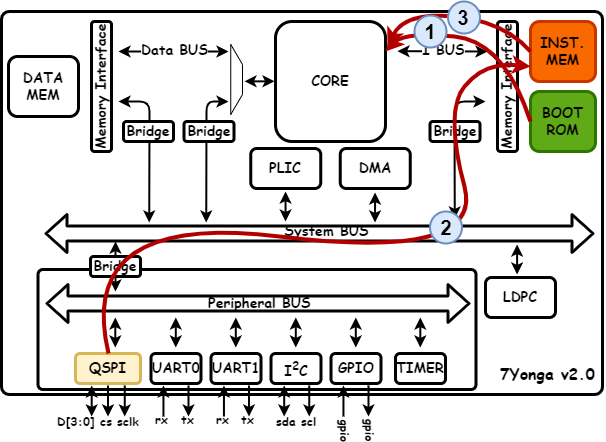

The diagram above was exported from draw.io. Its source (the exported page's mxGraphModel, read from the mxfile embedded in the PNG):
<mxGraphModel dx="1195" dy="697" grid="1" gridSize="10" guides="1" tooltips="1" connect="1" arrows="0" fold="1" page="1" pageScale="1" pageWidth="1654" pageHeight="1169" math="0" shadow="0">
  <root>
    <mxCell id="0" />
    <mxCell id="1" parent="0" />
    <mxCell id="c-WCqyOnurJhv2Ti9fX3-1" value="" style="rounded=1;whiteSpace=wrap;html=1;strokeWidth=3;fontFamily=Comic Sans MS;fontSize=14;arcSize=2;" vertex="1" parent="1">
      <mxGeometry x="525" y="378" width="601" height="383" as="geometry" />
    </mxCell>
    <mxCell id="c-WCqyOnurJhv2Ti9fX3-2" value="" style="rounded=1;whiteSpace=wrap;html=1;strokeWidth=3;fontFamily=Comic Sans MS;fontSize=14;arcSize=4;direction=south;" vertex="1" parent="1">
      <mxGeometry x="561.5" y="636" width="438" height="120" as="geometry" />
    </mxCell>
    <mxCell id="c-WCqyOnurJhv2Ti9fX3-3" value="CORE" style="rounded=1;whiteSpace=wrap;html=1;strokeWidth=3;fontFamily=Comic Sans MS;fontSize=14;fontStyle=1" vertex="1" parent="1">
      <mxGeometry x="799" y="388" width="110" height="120" as="geometry" />
    </mxCell>
    <mxCell id="c-WCqyOnurJhv2Ti9fX3-4" value="" style="shape=flexArrow;endArrow=classic;startArrow=classic;html=1;rounded=1;strokeWidth=3;fontFamily=Comic Sans MS;fontSize=14;width=13;" edge="1" parent="1">
      <mxGeometry width="100" height="100" relative="1" as="geometry">
        <mxPoint x="568" y="600" as="sourcePoint" />
        <mxPoint x="1118" y="600" as="targetPoint" />
      </mxGeometry>
    </mxCell>
    <mxCell id="c-WCqyOnurJhv2Ti9fX3-5" value="System BUS" style="edgeLabel;html=1;align=center;verticalAlign=middle;resizable=0;points=[];labelBackgroundColor=none;horizontal=1;fontFamily=Comic Sans MS;fontStyle=1;fontSize=14;" vertex="1" connectable="0" parent="c-WCqyOnurJhv2Ti9fX3-4">
      <mxGeometry x="0.0198" y="2" relative="1" as="geometry">
        <mxPoint x="1" as="offset" />
      </mxGeometry>
    </mxCell>
    <mxCell id="c-WCqyOnurJhv2Ti9fX3-6" value="DATA&lt;div&gt;MEM&lt;/div&gt;" style="rounded=1;whiteSpace=wrap;html=1;strokeWidth=3;fontFamily=Comic Sans MS;fontSize=14;fontStyle=1" vertex="1" parent="1">
      <mxGeometry x="532" y="423" width="70" height="60" as="geometry" />
    </mxCell>
    <mxCell id="c-WCqyOnurJhv2Ti9fX3-7" value="Memory Interface" style="rounded=1;whiteSpace=wrap;html=1;horizontal=0;strokeWidth=3;fontFamily=Comic Sans MS;fontSize=14;fontStyle=1" vertex="1" parent="1">
      <mxGeometry x="1021" y="388" width="20" height="130" as="geometry" />
    </mxCell>
    <mxCell id="c-WCqyOnurJhv2Ti9fX3-8" value="INST.&lt;div&gt;MEM&lt;/div&gt;" style="rounded=1;whiteSpace=wrap;html=1;strokeWidth=3;fontFamily=Comic Sans MS;fontSize=14;fontStyle=1;fillColor=#fa6800;fontColor=#000000;strokeColor=#C73500;" vertex="1" parent="1">
      <mxGeometry x="1054" y="388" width="65" height="60" as="geometry" />
    </mxCell>
    <mxCell id="c-WCqyOnurJhv2Ti9fX3-9" value="&lt;div&gt;BOOT&lt;/div&gt;ROM" style="rounded=1;whiteSpace=wrap;html=1;strokeWidth=3;fontFamily=Comic Sans MS;fontSize=14;fontStyle=1;fillColor=#60a917;fontColor=light-dark(#000000, #121212);strokeColor=#2D7600;" vertex="1" parent="1">
      <mxGeometry x="1054" y="458" width="65" height="60" as="geometry" />
    </mxCell>
    <mxCell id="c-WCqyOnurJhv2Ti9fX3-10" value="" style="shape=flexArrow;endArrow=classic;startArrow=classic;html=1;rounded=1;strokeWidth=3;fontFamily=Comic Sans MS;fontSize=14;width=13;labelBackgroundColor=light-dark(#dae8fc, #ededed);" edge="1" parent="1">
      <mxGeometry width="100" height="100" relative="1" as="geometry">
        <mxPoint x="569" y="670" as="sourcePoint" />
        <mxPoint x="994" y="670" as="targetPoint" />
      </mxGeometry>
    </mxCell>
    <mxCell id="c-WCqyOnurJhv2Ti9fX3-11" value="&lt;span style=&quot;font-family: &amp;quot;Comic Sans MS&amp;quot;; font-size: 14px; font-weight: 700;&quot;&gt;Peripheral BUS&lt;/span&gt;" style="edgeLabel;html=1;align=center;verticalAlign=middle;resizable=0;points=[];labelBackgroundColor=none;" vertex="1" connectable="0" parent="c-WCqyOnurJhv2Ti9fX3-10">
      <mxGeometry x="0.0052" y="1" relative="1" as="geometry">
        <mxPoint y="1" as="offset" />
      </mxGeometry>
    </mxCell>
    <mxCell id="c-WCqyOnurJhv2Ti9fX3-12" value="&lt;div&gt;UART0&lt;/div&gt;" style="rounded=1;whiteSpace=wrap;html=1;strokeWidth=3;fontFamily=Comic Sans MS;fontSize=14;fontStyle=1" vertex="1" parent="1">
      <mxGeometry x="674.5" y="720" width="50" height="30" as="geometry" />
    </mxCell>
    <mxCell id="c-WCqyOnurJhv2Ti9fX3-13" value="UART&lt;span style=&quot;background-color: transparent; color: light-dark(rgb(0, 0, 0), rgb(255, 255, 255));&quot;&gt;1&lt;/span&gt;" style="rounded=1;whiteSpace=wrap;html=1;strokeWidth=3;fontFamily=Comic Sans MS;fontSize=14;fontStyle=1" vertex="1" parent="1">
      <mxGeometry x="734.5" y="720" width="50" height="30" as="geometry" />
    </mxCell>
    <mxCell id="c-WCqyOnurJhv2Ti9fX3-14" value="I&lt;sup&gt;2&lt;/sup&gt;C" style="rounded=1;whiteSpace=wrap;html=1;strokeWidth=3;fontFamily=Comic Sans MS;fontSize=14;fontStyle=1" vertex="1" parent="1">
      <mxGeometry x="794.5" y="720" width="50" height="30" as="geometry" />
    </mxCell>
    <mxCell id="c-WCqyOnurJhv2Ti9fX3-15" value="QSPI" style="rounded=1;whiteSpace=wrap;html=1;strokeWidth=3;fontFamily=Comic Sans MS;fontSize=14;fontStyle=1;fillColor=#fff2cc;strokeColor=#d6b656;" vertex="1" parent="1">
      <mxGeometry x="599" y="720" width="65" height="30" as="geometry" />
    </mxCell>
    <mxCell id="c-WCqyOnurJhv2Ti9fX3-16" value="&lt;div&gt;GPIO&lt;/div&gt;" style="rounded=1;whiteSpace=wrap;html=1;strokeWidth=3;fontFamily=Comic Sans MS;fontSize=14;fontStyle=1" vertex="1" parent="1">
      <mxGeometry x="854.5" y="720" width="50" height="30" as="geometry" />
    </mxCell>
    <mxCell id="c-WCqyOnurJhv2Ti9fX3-17" value="&lt;div&gt;TIMER&lt;/div&gt;" style="rounded=1;whiteSpace=wrap;html=1;strokeWidth=3;fontFamily=Comic Sans MS;fontSize=14;fontStyle=1" vertex="1" parent="1">
      <mxGeometry x="919" y="720" width="50" height="30" as="geometry" />
    </mxCell>
    <mxCell id="c-WCqyOnurJhv2Ti9fX3-18" value="" style="endArrow=classic;html=1;rounded=1;strokeWidth=2;fontFamily=Comic Sans MS;fontSize=14;" edge="1" parent="1">
      <mxGeometry width="50" height="50" relative="1" as="geometry">
        <mxPoint x="712" y="752" as="sourcePoint" />
        <mxPoint x="712" y="783" as="targetPoint" />
      </mxGeometry>
    </mxCell>
    <mxCell id="c-WCqyOnurJhv2Ti9fX3-19" value="&lt;div&gt;LDPC&lt;/div&gt;" style="rounded=1;whiteSpace=wrap;html=1;strokeWidth=3;fontFamily=Comic Sans MS;fontSize=14;fontStyle=1" vertex="1" parent="1">
      <mxGeometry x="1009" y="644" width="70" height="40" as="geometry" />
    </mxCell>
    <mxCell id="c-WCqyOnurJhv2Ti9fX3-20" value="&lt;div&gt;PLIC&lt;/div&gt;" style="rounded=1;whiteSpace=wrap;html=1;strokeWidth=3;fontFamily=Comic Sans MS;fontSize=14;fontStyle=1" vertex="1" parent="1">
      <mxGeometry x="774.25" y="515" width="70" height="40" as="geometry" />
    </mxCell>
    <mxCell id="c-WCqyOnurJhv2Ti9fX3-21" value="&lt;div&gt;DMA&lt;/div&gt;" style="rounded=1;whiteSpace=wrap;html=1;strokeWidth=3;fontFamily=Comic Sans MS;fontSize=14;fontStyle=1" vertex="1" parent="1">
      <mxGeometry x="863.75" y="515" width="70" height="40" as="geometry" />
    </mxCell>
    <mxCell id="c-WCqyOnurJhv2Ti9fX3-22" value="7Yonga v2.0" style="text;html=1;align=right;verticalAlign=top;whiteSpace=wrap;rounded=0;spacingRight=10;spacingLeft=0;fontStyle=1;fontSize=16;fontFamily=Comic Sans MS;spacing=0;spacingTop=0;" vertex="1" parent="1">
      <mxGeometry x="1018" y="726" width="111" height="36" as="geometry" />
    </mxCell>
    <mxCell id="c-WCqyOnurJhv2Ti9fX3-23" value="tx" style="text;html=1;align=left;verticalAlign=bottom;whiteSpace=wrap;rounded=0;fontStyle=1;fontFamily=Comic Sans MS;" vertex="1" parent="1">
      <mxGeometry x="702.5" y="779.5" width="20" height="15" as="geometry" />
    </mxCell>
    <mxCell id="c-WCqyOnurJhv2Ti9fX3-24" value="rx" style="text;html=1;align=left;verticalAlign=bottom;whiteSpace=wrap;rounded=0;fontStyle=1;fontFamily=Comic Sans MS;" vertex="1" parent="1">
      <mxGeometry x="677" y="779.5" width="20" height="15" as="geometry" />
    </mxCell>
    <mxCell id="c-WCqyOnurJhv2Ti9fX3-25" value="" style="endArrow=classic;startArrow=classic;html=1;rounded=1;strokeWidth=2;fontFamily=Comic Sans MS;fontSize=14;" edge="1" parent="1">
      <mxGeometry width="50" height="50" relative="1" as="geometry">
        <mxPoint x="921" y="417.6600000000001" as="sourcePoint" />
        <mxPoint x="1011" y="418" as="targetPoint" />
      </mxGeometry>
    </mxCell>
    <mxCell id="c-WCqyOnurJhv2Ti9fX3-26" value="&lt;span style=&quot;font-family: &amp;quot;Comic Sans MS&amp;quot;; font-size: 14px; font-weight: 700;&quot;&gt;I BUS&lt;/span&gt;" style="edgeLabel;html=1;align=center;verticalAlign=middle;resizable=0;points=[];labelBackgroundColor=light-dark(#ffffff, #ededed);" vertex="1" connectable="0" parent="c-WCqyOnurJhv2Ti9fX3-25">
      <mxGeometry x="0.0183" y="1" relative="1" as="geometry">
        <mxPoint as="offset" />
      </mxGeometry>
    </mxCell>
    <mxCell id="c-WCqyOnurJhv2Ti9fX3-27" value="" style="endArrow=classic;startArrow=classic;html=1;rounded=1;strokeWidth=2;fontFamily=Comic Sans MS;fontSize=14;" edge="1" parent="1">
      <mxGeometry width="50" height="50" relative="1" as="geometry">
        <mxPoint x="642" y="418" as="sourcePoint" />
        <mxPoint x="752" y="418" as="targetPoint" />
      </mxGeometry>
    </mxCell>
    <mxCell id="c-WCqyOnurJhv2Ti9fX3-28" value="&lt;span style=&quot;font-family: &amp;quot;Comic Sans MS&amp;quot;; font-size: 14px; font-weight: 700;&quot;&gt;Data BUS&lt;/span&gt;" style="edgeLabel;html=1;align=center;verticalAlign=middle;resizable=0;points=[];labelBackgroundColor=light-dark(#ffffff, #ededed);" vertex="1" connectable="0" parent="c-WCqyOnurJhv2Ti9fX3-27">
      <mxGeometry x="0.0183" y="1" relative="1" as="geometry">
        <mxPoint as="offset" />
      </mxGeometry>
    </mxCell>
    <mxCell id="c-WCqyOnurJhv2Ti9fX3-29" value="Memory Interface" style="rounded=1;whiteSpace=wrap;html=1;horizontal=0;strokeWidth=3;fontFamily=Comic Sans MS;fontSize=14;fontStyle=1" vertex="1" parent="1">
      <mxGeometry x="615" y="388" width="20" height="130" as="geometry" />
    </mxCell>
    <mxCell id="c-WCqyOnurJhv2Ti9fX3-30" value="" style="endArrow=classic;startArrow=classic;html=1;rounded=1;strokeWidth=2;fontFamily=Comic Sans MS;fontSize=14;" edge="1" parent="1">
      <mxGeometry width="50" height="50" relative="1" as="geometry">
        <mxPoint x="638.8" y="684" as="sourcePoint" />
        <mxPoint x="638.8" y="714" as="targetPoint" />
      </mxGeometry>
    </mxCell>
    <mxCell id="c-WCqyOnurJhv2Ti9fX3-31" value="" style="endArrow=classic;startArrow=classic;html=1;rounded=1;strokeWidth=2;fontFamily=Comic Sans MS;fontSize=14;" edge="1" parent="1">
      <mxGeometry width="50" height="50" relative="1" as="geometry">
        <mxPoint x="699.3" y="684" as="sourcePoint" />
        <mxPoint x="699.3" y="714" as="targetPoint" />
      </mxGeometry>
    </mxCell>
    <mxCell id="c-WCqyOnurJhv2Ti9fX3-32" value="" style="endArrow=classic;startArrow=classic;html=1;rounded=1;strokeWidth=2;fontFamily=Comic Sans MS;fontSize=14;" edge="1" parent="1">
      <mxGeometry width="50" height="50" relative="1" as="geometry">
        <mxPoint x="759.3" y="684" as="sourcePoint" />
        <mxPoint x="759.3" y="714" as="targetPoint" />
      </mxGeometry>
    </mxCell>
    <mxCell id="c-WCqyOnurJhv2Ti9fX3-33" value="" style="endArrow=classic;startArrow=classic;html=1;rounded=1;strokeWidth=2;fontFamily=Comic Sans MS;fontSize=14;" edge="1" parent="1">
      <mxGeometry width="50" height="50" relative="1" as="geometry">
        <mxPoint x="819.3" y="684" as="sourcePoint" />
        <mxPoint x="819.3" y="714" as="targetPoint" />
      </mxGeometry>
    </mxCell>
    <mxCell id="c-WCqyOnurJhv2Ti9fX3-34" value="" style="endArrow=classic;startArrow=classic;html=1;rounded=1;strokeWidth=2;fontFamily=Comic Sans MS;fontSize=14;" edge="1" parent="1">
      <mxGeometry width="50" height="50" relative="1" as="geometry">
        <mxPoint x="879.3" y="684" as="sourcePoint" />
        <mxPoint x="879.3" y="714" as="targetPoint" />
      </mxGeometry>
    </mxCell>
    <mxCell id="c-WCqyOnurJhv2Ti9fX3-35" value="" style="endArrow=classic;startArrow=classic;html=1;rounded=1;strokeWidth=2;fontFamily=Comic Sans MS;fontSize=14;" edge="1" parent="1">
      <mxGeometry width="50" height="50" relative="1" as="geometry">
        <mxPoint x="943.8" y="684" as="sourcePoint" />
        <mxPoint x="943.8" y="714" as="targetPoint" />
      </mxGeometry>
    </mxCell>
    <mxCell id="c-WCqyOnurJhv2Ti9fX3-36" value="" style="endArrow=classic;startArrow=classic;html=1;rounded=1;strokeWidth=2;fontFamily=Comic Sans MS;fontSize=14;" edge="1" parent="1">
      <mxGeometry width="50" height="50" relative="1" as="geometry">
        <mxPoint x="1040.6" y="611" as="sourcePoint" />
        <mxPoint x="1040.6" y="641" as="targetPoint" />
      </mxGeometry>
    </mxCell>
    <mxCell id="c-WCqyOnurJhv2Ti9fX3-37" value="" style="endArrow=classic;startArrow=classic;html=1;rounded=1;strokeWidth=2;fontFamily=Comic Sans MS;fontSize=14;" edge="1" parent="1">
      <mxGeometry width="50" height="50" relative="1" as="geometry">
        <mxPoint x="898.55" y="559" as="sourcePoint" />
        <mxPoint x="898.55" y="589" as="targetPoint" />
      </mxGeometry>
    </mxCell>
    <mxCell id="c-WCqyOnurJhv2Ti9fX3-38" value="" style="endArrow=classic;startArrow=classic;html=1;rounded=1;strokeWidth=2;fontFamily=Comic Sans MS;fontSize=14;" edge="1" parent="1">
      <mxGeometry width="50" height="50" relative="1" as="geometry">
        <mxPoint x="809.05" y="558" as="sourcePoint" />
        <mxPoint x="809.05" y="588" as="targetPoint" />
      </mxGeometry>
    </mxCell>
    <mxCell id="c-WCqyOnurJhv2Ti9fX3-39" value="" style="endArrow=classic;startArrow=classic;html=1;rounded=1;strokeWidth=2;fontFamily=Comic Sans MS;fontSize=14;" edge="1" parent="1">
      <mxGeometry width="50" height="50" relative="1" as="geometry">
        <mxPoint x="642" y="468" as="sourcePoint" />
        <mxPoint x="672.71" y="589" as="targetPoint" />
        <Array as="points">
          <mxPoint x="673" y="468" />
        </Array>
      </mxGeometry>
    </mxCell>
    <mxCell id="c-WCqyOnurJhv2Ti9fX3-40" value="Bridge" style="rounded=1;whiteSpace=wrap;html=1;horizontal=1;strokeWidth=3;fontFamily=Comic Sans MS;fontSize=14;fontStyle=1;direction=south;" vertex="1" parent="1">
      <mxGeometry x="647" y="488" width="50" height="20" as="geometry" />
    </mxCell>
    <mxCell id="c-WCqyOnurJhv2Ti9fX3-41" value="" style="endArrow=classic;startArrow=classic;html=1;rounded=1;strokeWidth=2;fontFamily=Comic Sans MS;fontSize=14;" edge="1" parent="1">
      <mxGeometry width="50" height="50" relative="1" as="geometry">
        <mxPoint x="1009" y="468" as="sourcePoint" />
        <mxPoint x="978.26" y="585" as="targetPoint" />
        <Array as="points">
          <mxPoint x="978" y="468" />
        </Array>
      </mxGeometry>
    </mxCell>
    <mxCell id="c-WCqyOnurJhv2Ti9fX3-42" value="Bridge" style="rounded=1;whiteSpace=wrap;html=1;horizontal=1;strokeWidth=3;fontFamily=Comic Sans MS;fontSize=14;fontStyle=1;direction=south;" vertex="1" parent="1">
      <mxGeometry x="953.5" y="488" width="50" height="20" as="geometry" />
    </mxCell>
    <mxCell id="c-WCqyOnurJhv2Ti9fX3-43" value="" style="endArrow=classic;startArrow=classic;html=1;rounded=1;strokeWidth=2;fontFamily=Comic Sans MS;fontSize=14;" edge="1" parent="1">
      <mxGeometry width="50" height="50" relative="1" as="geometry">
        <mxPoint x="752" y="468" as="sourcePoint" />
        <mxPoint x="729.71" y="589" as="targetPoint" />
        <Array as="points">
          <mxPoint x="730" y="468" />
        </Array>
      </mxGeometry>
    </mxCell>
    <mxCell id="c-WCqyOnurJhv2Ti9fX3-44" value="Bridge" style="rounded=1;whiteSpace=wrap;html=1;horizontal=1;strokeWidth=3;fontFamily=Comic Sans MS;fontSize=14;fontStyle=1;direction=south;" vertex="1" parent="1">
      <mxGeometry x="707.5" y="488" width="50" height="20" as="geometry" />
    </mxCell>
    <mxCell id="c-WCqyOnurJhv2Ti9fX3-45" value="" style="endArrow=classic;startArrow=classic;html=1;rounded=1;strokeWidth=2;fontFamily=Comic Sans MS;fontSize=14;" edge="1" parent="1">
      <mxGeometry width="50" height="50" relative="1" as="geometry">
        <mxPoint x="639" y="608" as="sourcePoint" />
        <mxPoint x="639" y="658" as="targetPoint" />
      </mxGeometry>
    </mxCell>
    <mxCell id="c-WCqyOnurJhv2Ti9fX3-46" value="Bridge" style="rounded=1;whiteSpace=wrap;html=1;horizontal=1;strokeWidth=3;fontFamily=Comic Sans MS;fontSize=14;fontStyle=1;direction=south;" vertex="1" parent="1">
      <mxGeometry x="614" y="623" width="50" height="20" as="geometry" />
    </mxCell>
    <mxCell id="c-WCqyOnurJhv2Ti9fX3-47" value="" style="endArrow=classic;html=1;rounded=1;strokeWidth=2;fontFamily=Comic Sans MS;fontSize=14;" edge="1" parent="1">
      <mxGeometry width="50" height="50" relative="1" as="geometry">
        <mxPoint x="686.95" y="783" as="sourcePoint" />
        <mxPoint x="686.95" y="752" as="targetPoint" />
      </mxGeometry>
    </mxCell>
    <mxCell id="c-WCqyOnurJhv2Ti9fX3-48" value="" style="endArrow=classic;html=1;rounded=1;strokeWidth=2;fontFamily=Comic Sans MS;fontSize=14;" edge="1" parent="1">
      <mxGeometry width="50" height="50" relative="1" as="geometry">
        <mxPoint x="772.5" y="752" as="sourcePoint" />
        <mxPoint x="772.5" y="783" as="targetPoint" />
      </mxGeometry>
    </mxCell>
    <mxCell id="c-WCqyOnurJhv2Ti9fX3-49" value="tx" style="text;html=1;align=left;verticalAlign=bottom;whiteSpace=wrap;rounded=0;fontStyle=1;fontFamily=Comic Sans MS;" vertex="1" parent="1">
      <mxGeometry x="763" y="779.5" width="20" height="15" as="geometry" />
    </mxCell>
    <mxCell id="c-WCqyOnurJhv2Ti9fX3-50" value="rx" style="text;html=1;align=left;verticalAlign=bottom;whiteSpace=wrap;rounded=0;fontStyle=1;fontFamily=Comic Sans MS;" vertex="1" parent="1">
      <mxGeometry x="737.5" y="779.5" width="20" height="15" as="geometry" />
    </mxCell>
    <mxCell id="c-WCqyOnurJhv2Ti9fX3-51" value="" style="endArrow=classic;html=1;rounded=1;strokeWidth=2;fontFamily=Comic Sans MS;fontSize=14;" edge="1" parent="1">
      <mxGeometry width="50" height="50" relative="1" as="geometry">
        <mxPoint x="747.45" y="783" as="sourcePoint" />
        <mxPoint x="747.45" y="752" as="targetPoint" />
      </mxGeometry>
    </mxCell>
    <mxCell id="c-WCqyOnurJhv2Ti9fX3-52" value="" style="endArrow=classic;html=1;rounded=1;strokeWidth=2;fontFamily=Comic Sans MS;fontSize=14;" edge="1" parent="1">
      <mxGeometry width="50" height="50" relative="1" as="geometry">
        <mxPoint x="892" y="752" as="sourcePoint" />
        <mxPoint x="892" y="783" as="targetPoint" />
      </mxGeometry>
    </mxCell>
    <mxCell id="c-WCqyOnurJhv2Ti9fX3-53" value="gpio" style="text;html=1;align=left;verticalAlign=bottom;whiteSpace=wrap;rounded=0;fontStyle=1;fontFamily=Comic Sans MS;rotation=90;" vertex="1" parent="1">
      <mxGeometry x="882.5" y="786.5" width="20" height="15" as="geometry" />
    </mxCell>
    <mxCell id="c-WCqyOnurJhv2Ti9fX3-54" value="gpio" style="text;html=1;align=left;verticalAlign=bottom;whiteSpace=wrap;rounded=0;fontStyle=1;fontFamily=Comic Sans MS;rotation=90;" vertex="1" parent="1">
      <mxGeometry x="857" y="786.5" width="20" height="15" as="geometry" />
    </mxCell>
    <mxCell id="c-WCqyOnurJhv2Ti9fX3-55" value="" style="endArrow=classic;html=1;rounded=1;strokeWidth=2;fontFamily=Comic Sans MS;fontSize=14;" edge="1" parent="1">
      <mxGeometry width="50" height="50" relative="1" as="geometry">
        <mxPoint x="866.95" y="783" as="sourcePoint" />
        <mxPoint x="866.95" y="752" as="targetPoint" />
      </mxGeometry>
    </mxCell>
    <mxCell id="c-WCqyOnurJhv2Ti9fX3-56" value="" style="endArrow=classic;html=1;rounded=1;strokeWidth=2;fontFamily=Comic Sans MS;fontSize=14;" edge="1" parent="1">
      <mxGeometry width="50" height="50" relative="1" as="geometry">
        <mxPoint x="832.75" y="752" as="sourcePoint" />
        <mxPoint x="832.75" y="783" as="targetPoint" />
      </mxGeometry>
    </mxCell>
    <mxCell id="c-WCqyOnurJhv2Ti9fX3-57" value="scl" style="text;html=1;align=left;verticalAlign=bottom;whiteSpace=wrap;rounded=0;fontStyle=1;fontFamily=Comic Sans MS;" vertex="1" parent="1">
      <mxGeometry x="823.25" y="781.5" width="20" height="15" as="geometry" />
    </mxCell>
    <mxCell id="c-WCqyOnurJhv2Ti9fX3-58" value="sda" style="text;html=1;align=left;verticalAlign=bottom;whiteSpace=wrap;rounded=0;fontStyle=1;fontFamily=Comic Sans MS;" vertex="1" parent="1">
      <mxGeometry x="797.75" y="781.5" width="20" height="15" as="geometry" />
    </mxCell>
    <mxCell id="c-WCqyOnurJhv2Ti9fX3-59" value="" style="endArrow=classic;html=1;rounded=1;strokeWidth=2;fontFamily=Comic Sans MS;fontSize=14;startArrow=classic;startFill=1;" edge="1" parent="1">
      <mxGeometry width="50" height="50" relative="1" as="geometry">
        <mxPoint x="807.7" y="783" as="sourcePoint" />
        <mxPoint x="807.7" y="752" as="targetPoint" />
      </mxGeometry>
    </mxCell>
    <mxCell id="c-WCqyOnurJhv2Ti9fX3-60" value="" style="endArrow=classic;html=1;rounded=1;strokeWidth=2;fontFamily=Comic Sans MS;fontSize=14;" edge="1" parent="1">
      <mxGeometry width="50" height="50" relative="1" as="geometry">
        <mxPoint x="648.25" y="752" as="sourcePoint" />
        <mxPoint x="648.25" y="783" as="targetPoint" />
      </mxGeometry>
    </mxCell>
    <mxCell id="c-WCqyOnurJhv2Ti9fX3-61" value="sclk" style="text;html=1;align=left;verticalAlign=bottom;whiteSpace=wrap;rounded=0;fontStyle=1;fontFamily=Comic Sans MS;" vertex="1" parent="1">
      <mxGeometry x="639" y="781.5" width="20" height="15" as="geometry" />
    </mxCell>
    <mxCell id="c-WCqyOnurJhv2Ti9fX3-62" value="D[3:0]" style="text;html=1;align=left;verticalAlign=bottom;whiteSpace=wrap;rounded=0;fontStyle=1;fontFamily=Comic Sans MS;" vertex="1" parent="1">
      <mxGeometry x="579" y="781.5" width="46.25" height="15" as="geometry" />
    </mxCell>
    <mxCell id="c-WCqyOnurJhv2Ti9fX3-63" value="" style="endArrow=classic;html=1;rounded=1;strokeWidth=2;fontFamily=Comic Sans MS;fontSize=14;startArrow=classic;startFill=1;" edge="1" parent="1">
      <mxGeometry width="50" height="50" relative="1" as="geometry">
        <mxPoint x="615.2" y="783" as="sourcePoint" />
        <mxPoint x="615.2" y="752" as="targetPoint" />
      </mxGeometry>
    </mxCell>
    <mxCell id="c-WCqyOnurJhv2Ti9fX3-64" value="" style="endArrow=classic;html=1;rounded=1;strokeWidth=2;fontFamily=Comic Sans MS;fontSize=14;" edge="1" parent="1">
      <mxGeometry width="50" height="50" relative="1" as="geometry">
        <mxPoint x="631.5" y="752" as="sourcePoint" />
        <mxPoint x="631.5" y="783" as="targetPoint" />
      </mxGeometry>
    </mxCell>
    <mxCell id="c-WCqyOnurJhv2Ti9fX3-65" value="cs" style="text;html=1;align=left;verticalAlign=bottom;whiteSpace=wrap;rounded=0;fontStyle=1;fontFamily=Comic Sans MS;" vertex="1" parent="1">
      <mxGeometry x="622" y="781.5" width="20" height="15" as="geometry" />
    </mxCell>
    <mxCell id="c-WCqyOnurJhv2Ti9fX3-66" value="" style="shape=trapezoid;perimeter=trapezoidPerimeter;whiteSpace=wrap;html=1;fixedSize=1;direction=south;" vertex="1" parent="1">
      <mxGeometry x="754.25" y="411" width="11.75" height="70" as="geometry" />
    </mxCell>
    <mxCell id="c-WCqyOnurJhv2Ti9fX3-67" value="" style="endArrow=classic;startArrow=classic;html=1;rounded=1;strokeWidth=2;fontFamily=Comic Sans MS;fontSize=14;" edge="1" parent="1">
      <mxGeometry width="50" height="50" relative="1" as="geometry">
        <mxPoint x="768" y="447.86" as="sourcePoint" />
        <mxPoint x="798" y="447.86" as="targetPoint" />
      </mxGeometry>
    </mxCell>
    <mxCell id="c-WCqyOnurJhv2Ti9fX3-68" value="" style="curved=1;endArrow=classic;html=1;rounded=0;exitX=0.5;exitY=0;exitDx=0;exitDy=0;entryX=0;entryY=0.75;entryDx=0;entryDy=0;fillColor=#e51400;strokeColor=#B20000;strokeWidth=4;" edge="1" parent="1">
      <mxGeometry width="50" height="50" relative="1" as="geometry">
        <mxPoint x="632" y="720" as="sourcePoint" />
        <mxPoint x="1054" y="433" as="targetPoint" />
        <Array as="points">
          <mxPoint x="598" y="578" />
          <mxPoint x="1008" y="628" />
          <mxPoint x="968" y="478" />
          <mxPoint x="1008" y="428" />
        </Array>
      </mxGeometry>
    </mxCell>
    <mxCell id="c-WCqyOnurJhv2Ti9fX3-69" value="" style="curved=1;endArrow=classic;html=1;rounded=0;exitX=0;exitY=0.5;exitDx=0;exitDy=0;entryX=1;entryY=0.25;entryDx=0;entryDy=0;fillColor=#e51400;strokeColor=#B20000;strokeWidth=4;" edge="1" parent="1">
      <mxGeometry width="50" height="50" relative="1" as="geometry">
        <mxPoint x="1054" y="488" as="sourcePoint" />
        <mxPoint x="909" y="418" as="targetPoint" />
        <Array as="points">
          <mxPoint x="1028" y="408" />
          <mxPoint x="928" y="398" />
        </Array>
      </mxGeometry>
    </mxCell>
    <mxCell id="c-WCqyOnurJhv2Ti9fX3-70" value="" style="curved=1;endArrow=classic;html=1;rounded=0;exitX=0;exitY=0.5;exitDx=0;exitDy=0;entryX=1.022;entryY=0.212;entryDx=0;entryDy=0;fillColor=#e51400;strokeColor=#B20000;strokeWidth=4;entryPerimeter=0;" edge="1" parent="1">
      <mxGeometry width="50" height="50" relative="1" as="geometry">
        <mxPoint x="1054" y="418" as="sourcePoint" />
        <mxPoint x="911" y="413" as="targetPoint" />
        <Array as="points">
          <mxPoint x="1028" y="388" />
          <mxPoint x="928" y="378" />
        </Array>
      </mxGeometry>
    </mxCell>
    <mxCell id="c-WCqyOnurJhv2Ti9fX3-71" value="3" style="ellipse;whiteSpace=wrap;html=1;aspect=fixed;strokeWidth=2;fontStyle=1;fontSize=20;fillColor=#dae8fc;strokeColor=#6c8ebf;" vertex="1" parent="1">
      <mxGeometry x="971.5" y="368" width="32" height="32" as="geometry" />
    </mxCell>
    <mxCell id="c-WCqyOnurJhv2Ti9fX3-72" value="1" style="ellipse;whiteSpace=wrap;html=1;aspect=fixed;strokeWidth=2;fontStyle=1;fontSize=20;fillColor=#dae8fc;strokeColor=#6c8ebf;" vertex="1" parent="1">
      <mxGeometry x="938" y="382" width="32" height="32" as="geometry" />
    </mxCell>
    <mxCell id="c-WCqyOnurJhv2Ti9fX3-73" value="2" style="ellipse;whiteSpace=wrap;html=1;aspect=fixed;strokeWidth=2;fontStyle=1;fontSize=20;fillColor=#dae8fc;strokeColor=#6c8ebf;" vertex="1" parent="1">
      <mxGeometry x="953.5" y="578" width="32" height="32" as="geometry" />
    </mxCell>
  </root>
</mxGraphModel>